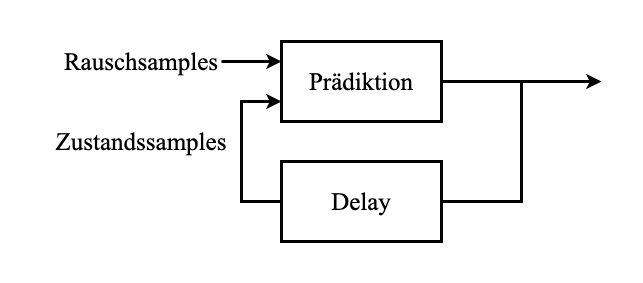

The diagram above was exported from draw.io. Its source (the exported page's mxGraphModel, read from the mxfile embedded in the PNG):
<mxGraphModel dx="2066" dy="1072" grid="1" gridSize="10" guides="1" tooltips="1" connect="1" arrows="1" fold="1" page="1" pageScale="1" pageWidth="3300" pageHeight="2339" math="1" shadow="0">
  <root>
    <mxCell id="LZmCLLZHKRLUu-zbHKXF-0" />
    <mxCell id="LZmCLLZHKRLUu-zbHKXF-1" parent="LZmCLLZHKRLUu-zbHKXF-0" />
    <mxCell id="rzxaWdRTVcDOQF811Cer-1" value="" style="rounded=0;whiteSpace=wrap;html=1;fontFamily=Times New Roman;fontSize=25;strokeWidth=3;fillColor=none;strokeColor=none;" vertex="1" parent="LZmCLLZHKRLUu-zbHKXF-1">
      <mxGeometry x="400" y="320" width="640" height="280" as="geometry" />
    </mxCell>
    <mxCell id="LZmCLLZHKRLUu-zbHKXF-2" style="edgeStyle=orthogonalEdgeStyle;rounded=0;orthogonalLoop=1;jettySize=auto;html=1;fontFamily=Times New Roman;fontSize=25;strokeWidth=3;" edge="1" parent="LZmCLLZHKRLUu-zbHKXF-1" source="LZmCLLZHKRLUu-zbHKXF-3">
      <mxGeometry relative="1" as="geometry">
        <mxPoint x="1000" y="400" as="targetPoint" />
      </mxGeometry>
    </mxCell>
    <mxCell id="LZmCLLZHKRLUu-zbHKXF-3" value="Prädiktion" style="rounded=0;whiteSpace=wrap;html=1;strokeWidth=3;fontFamily=Times New Roman;fontSize=25;" vertex="1" parent="LZmCLLZHKRLUu-zbHKXF-1">
      <mxGeometry x="680" y="360" width="160" height="80" as="geometry" />
    </mxCell>
    <mxCell id="LZmCLLZHKRLUu-zbHKXF-7" style="edgeStyle=orthogonalEdgeStyle;rounded=0;orthogonalLoop=1;jettySize=auto;html=1;entryX=0;entryY=0.75;entryDx=0;entryDy=0;fontFamily=Times New Roman;fontSize=25;strokeWidth=3;" edge="1" parent="LZmCLLZHKRLUu-zbHKXF-1" target="LZmCLLZHKRLUu-zbHKXF-3">
      <mxGeometry relative="1" as="geometry">
        <mxPoint x="840" y="400" as="sourcePoint" />
        <Array as="points">
          <mxPoint x="920" y="400" />
          <mxPoint x="920" y="520" />
          <mxPoint x="640" y="520" />
          <mxPoint x="640" y="420" />
        </Array>
      </mxGeometry>
    </mxCell>
    <mxCell id="LZmCLLZHKRLUu-zbHKXF-9" value="Zustandssamples" style="text;html=1;strokeColor=none;fillColor=none;align=center;verticalAlign=middle;whiteSpace=wrap;rounded=0;fontFamily=Times New Roman;fontSize=25;" vertex="1" parent="LZmCLLZHKRLUu-zbHKXF-1">
      <mxGeometry x="440" y="440" width="200" height="40" as="geometry" />
    </mxCell>
    <mxCell id="LZmCLLZHKRLUu-zbHKXF-10" style="edgeStyle=orthogonalEdgeStyle;rounded=0;orthogonalLoop=1;jettySize=auto;html=1;entryX=0;entryY=0.25;entryDx=0;entryDy=0;fontFamily=Times New Roman;fontSize=25;strokeWidth=3;" edge="1" parent="LZmCLLZHKRLUu-zbHKXF-1" source="LZmCLLZHKRLUu-zbHKXF-11" target="LZmCLLZHKRLUu-zbHKXF-3">
      <mxGeometry relative="1" as="geometry" />
    </mxCell>
    <mxCell id="LZmCLLZHKRLUu-zbHKXF-11" value="Rauschsamples" style="text;html=1;strokeColor=none;fillColor=none;align=center;verticalAlign=middle;whiteSpace=wrap;rounded=0;fontFamily=Times New Roman;fontSize=25;" vertex="1" parent="LZmCLLZHKRLUu-zbHKXF-1">
      <mxGeometry x="460" y="360" width="160" height="40" as="geometry" />
    </mxCell>
    <mxCell id="rzxaWdRTVcDOQF811Cer-0" value="Delay" style="rounded=0;whiteSpace=wrap;html=1;fontFamily=Times New Roman;fontSize=25;strokeWidth=3;" vertex="1" parent="LZmCLLZHKRLUu-zbHKXF-1">
      <mxGeometry x="680" y="480" width="160" height="80" as="geometry" />
    </mxCell>
  </root>
</mxGraphModel>